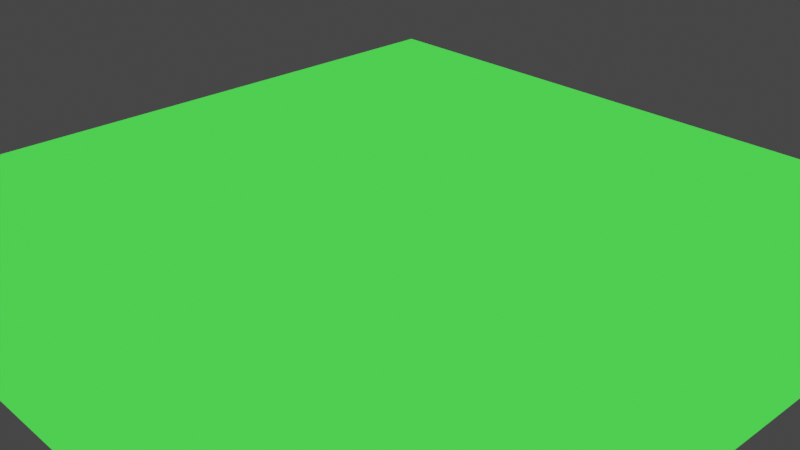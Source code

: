 # Source: fixedgrass.blend  (saved by Blender 2.93.20; exported with 4.5.12 LTS)
import bpy
from mathutils import Matrix  # noqa: F401  (used for matrix-valued properties, if any)

bpy.ops.wm.read_factory_settings(use_empty=True)
scene = bpy.context.scene
scene.name = 'Scene'

# ---- collections
col_collection = bpy.data.collections.new('Collection'); scene.collection.children.link(col_collection)

# ---- images (referenced by path relative to the original .blend; pixels are not part of the script)
import os
ASSET_DIR = os.environ.get("B2B_ASSET_DIR", "")  # directory of the original .blend (textures are referenced by path, not embedded)
HERE = os.path.dirname(os.path.abspath(__file__))  # packed textures are extracted next to this script under _unpacked/

def load_image(name, relpath, width, height, colorspace="sRGB"):
    """Load a texture the original file referenced (path relative to the .blend, or extracted next to this script)."""
    p = next((c for c in (os.path.join(HERE, relpath), os.path.join(ASSET_DIR, relpath)) if relpath and os.path.exists(c)), "")
    if p:
        img = bpy.data.images.load(p, check_existing=True)
        img.name = name
    else:  # same state as the original file: an image datablock whose file is absent (Cycles renders it pink)
        img = bpy.data.images.new(name, width, height)
        img.source = "FILE"
        img.filepath = "//" + (relpath or name)
    img.colorspace_settings.name = colorspace
    return img
img_seamless_grass_texture_free_thumb27_jpg = load_image('seamless-grass-texture-free-thumb27.jpg', 'seamless-grass-texture-free-thumb27.jpg', 1024, 1024, 'sRGB')

# ---- materials (node trees are filled in below, after node groups)
mat_material_001 = bpy.data.materials.new('Material.001')
mat_material_001.use_transparent_shadow = False

# ---- material node trees
mat_material_001.use_nodes = True; mat_material_001.node_tree.nodes.clear()
_N = mat_material_001.node_tree.nodes; _L = mat_material_001.node_tree.links
n0 = _N.new('ShaderNodeOutputMaterial'); n0.name = 'Material Output'; n0.location = (300, 300)
n1 = _N.new('ShaderNodeBsdfPrincipled'); n1.name = 'Principled BSDF'; n1.location = (10, 300)
n1.inputs[3].default_value = 1.45
n1.inputs[27].default_value = (0.01234, 1.0, 0.01712, 1.0)
n1.inputs[28].default_value = 1.0
n2 = _N.new('ShaderNodeTexImage'); n2.name = 'Image Texture'; n2.location = (-280, 275)
n2.image = img_seamless_grass_texture_free_thumb27_jpg
_L.new(n1.outputs[0], n0.inputs[0])
_L.new(n2.outputs[0], n1.inputs[0])
n0.is_active_output = True

# ---- world
world_world = bpy.data.worlds.new('World'); scene.world = world_world
world_world.use_nodes = True; world_world.node_tree.nodes.clear()
_N = world_world.node_tree.nodes; _L = world_world.node_tree.links
n0 = _N.new('ShaderNodeOutputWorld'); n0.name = 'World Output'; n0.location = (300, 300)
n1 = _N.new('ShaderNodeBackground'); n1.name = 'Background'; n1.location = (10, 300)
n1.inputs[0].default_value = (0.05088, 0.05088, 0.05088, 1.0)
_L.new(n1.outputs[0], n0.inputs[0])
n0.is_active_output = True
world_world.color = (0.05088, 0.05088, 0.05088)
world_world.use_sun_shadow = False
world_world.sun_shadow_jitter_overblur = 0.0

# ---- cameras
cam_camera = bpy.data.cameras.new('Camera')
cam_camera.clip_end = 100.0
cam_camera.ortho_scale = 7.314

# ---- meshes
me_plane = bpy.data.meshes.new('Plane')
me_plane.from_pydata([(-1.0, -1.0, 0.0), (1.0, -1.0, 0.0), (-1.0, 1.0, 0.0), (1.0, 1.0, 0.0)], [], [(0, 1, 3, 2)])
_uv = me_plane.uv_layers.new(name='UVMap')
_uv.uv.foreach_set('vector', [0.0, 0.0, 1.0, 0.0, 1.0, 1.0, 0.0, 1.0])
me_plane.materials.append(mat_material_001)
me_plane.use_remesh_fix_poles = True
me_plane.use_remesh_preserve_attributes = False
me_plane.update()

# ---- objects
ob_camera = bpy.data.objects.new('Camera', cam_camera)
ob_plane = bpy.data.objects.new('Plane', me_plane)

# ---- transforms, parenting, visibility, modifiers, constraints
ob_camera.location = (7.359, -6.926, 4.958)
ob_camera.rotation_euler = (1.109, 0.0, 0.8149)
ob_camera.lock_rotations_4d = False
ob_camera.empty_display_type = 'ARROWS'
ob_camera.color = (0.0, 0.0, 0.0, 0.0)
ob_camera.display_type = 'WIRE'
ob_camera.lineart.crease_threshold = 0.0
ob_plane.location = (0.0, 0.0, 0.0)
ob_plane.scale = (4.359, 4.359, 4.359)
_m = ob_plane.modifiers.new('ParticleSystem', 'PARTICLE_SYSTEM')

# ---- collection membership
col_collection.objects.link(ob_camera)
col_collection.objects.link(ob_plane)

# ---- scene / render settings (as saved in the file)
scene.camera = ob_camera
scene.frame_start = 1; scene.frame_end = 250; scene.frame_set(1)
scene.render.engine = 'BLENDER_EEVEE_NEXT'
scene.cycles.use_denoising = False
scene.cycles.samples = 128
scene.cycles.sampling_pattern = 'TABULATED_SOBOL'
scene.cycles.use_adaptive_sampling = False
scene.cycles.use_light_tree = False
scene.view_settings.view_transform = 'Filmic'
bpy.context.view_layer.update()
